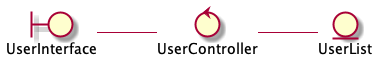

The diagram above was rendered by PlantUML. Its source (embedded in the PNG):
@startuml

left to right direction

	boundary UserInterface 
	control UserController 
	entity UserList

	UserInterface -- UserController
	UserController -- UserList

@enduml